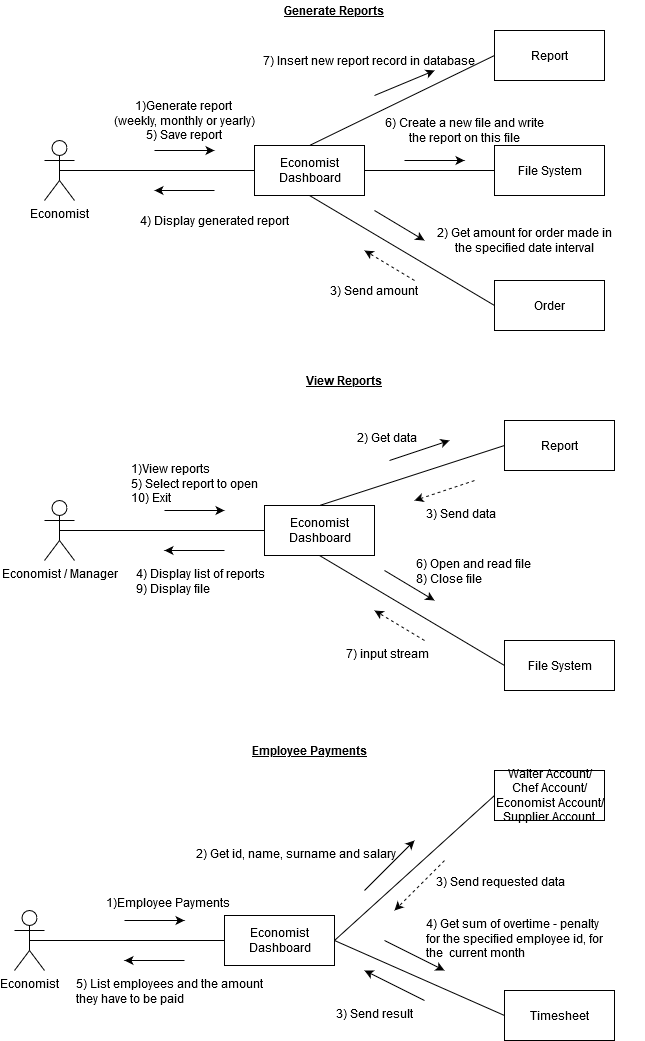

The diagram above was exported from draw.io. Its source (the exported page's mxGraphModel, read from the mxfile embedded in the PNG):
<mxGraphModel dx="1102" dy="583" grid="1" gridSize="10" guides="1" tooltips="1" connect="1" arrows="1" fold="1" page="0" pageScale="1" pageWidth="850" pageHeight="1100" math="0" shadow="0">
  <root>
    <mxCell id="0" />
    <mxCell id="1" parent="0" />
    <mxCell id="YUFOhu6iOGX5dcreko6M-1" value="Economist" style="shape=umlActor;verticalLabelPosition=bottom;verticalAlign=top;html=1;outlineConnect=0;" vertex="1" parent="1">
      <mxGeometry x="110" y="180" width="30" height="60" as="geometry" />
    </mxCell>
    <mxCell id="YUFOhu6iOGX5dcreko6M-2" value="Report" style="html=1;" vertex="1" parent="1">
      <mxGeometry x="560" y="70" width="110" height="50" as="geometry" />
    </mxCell>
    <mxCell id="YUFOhu6iOGX5dcreko6M-3" value="Order" style="html=1;" vertex="1" parent="1">
      <mxGeometry x="560" y="320" width="110" height="50" as="geometry" />
    </mxCell>
    <mxCell id="YUFOhu6iOGX5dcreko6M-4" value="&lt;div&gt;Economist &lt;br&gt;&lt;/div&gt;&lt;div&gt;Dashboard&lt;/div&gt;" style="html=1;" vertex="1" parent="1">
      <mxGeometry x="320" y="185" width="110" height="50" as="geometry" />
    </mxCell>
    <mxCell id="YUFOhu6iOGX5dcreko6M-6" value="" style="endArrow=none;html=1;entryX=0;entryY=0.5;entryDx=0;entryDy=0;exitX=0.5;exitY=0.5;exitDx=0;exitDy=0;exitPerimeter=0;" edge="1" parent="1" source="YUFOhu6iOGX5dcreko6M-1" target="YUFOhu6iOGX5dcreko6M-4">
      <mxGeometry width="50" height="50" relative="1" as="geometry">
        <mxPoint x="480" y="360" as="sourcePoint" />
        <mxPoint x="530" y="310" as="targetPoint" />
      </mxGeometry>
    </mxCell>
    <mxCell id="YUFOhu6iOGX5dcreko6M-7" value="" style="endArrow=none;html=1;exitX=0.5;exitY=1;exitDx=0;exitDy=0;entryX=0;entryY=0.5;entryDx=0;entryDy=0;" edge="1" parent="1" source="YUFOhu6iOGX5dcreko6M-4" target="YUFOhu6iOGX5dcreko6M-3">
      <mxGeometry width="50" height="50" relative="1" as="geometry">
        <mxPoint x="480" y="360" as="sourcePoint" />
        <mxPoint x="530" y="310" as="targetPoint" />
      </mxGeometry>
    </mxCell>
    <mxCell id="YUFOhu6iOGX5dcreko6M-8" value="" style="endArrow=none;html=1;exitX=0.5;exitY=0;exitDx=0;exitDy=0;entryX=0;entryY=0.5;entryDx=0;entryDy=0;" edge="1" parent="1" source="YUFOhu6iOGX5dcreko6M-4" target="YUFOhu6iOGX5dcreko6M-2">
      <mxGeometry width="50" height="50" relative="1" as="geometry">
        <mxPoint x="480" y="360" as="sourcePoint" />
        <mxPoint x="530" y="310" as="targetPoint" />
      </mxGeometry>
    </mxCell>
    <mxCell id="YUFOhu6iOGX5dcreko6M-9" value="" style="endArrow=classic;html=1;" edge="1" parent="1">
      <mxGeometry width="50" height="50" relative="1" as="geometry">
        <mxPoint x="220" y="190" as="sourcePoint" />
        <mxPoint x="280" y="190" as="targetPoint" />
      </mxGeometry>
    </mxCell>
    <mxCell id="YUFOhu6iOGX5dcreko6M-11" value="" style="endArrow=classic;html=1;" edge="1" parent="1">
      <mxGeometry width="50" height="50" relative="1" as="geometry">
        <mxPoint x="280" y="230" as="sourcePoint" />
        <mxPoint x="220" y="230" as="targetPoint" />
      </mxGeometry>
    </mxCell>
    <mxCell id="YUFOhu6iOGX5dcreko6M-12" value="" style="endArrow=classic;html=1;entryX=0.783;entryY=1;entryDx=0;entryDy=0;entryPerimeter=0;" edge="1" parent="1" target="YUFOhu6iOGX5dcreko6M-22">
      <mxGeometry width="50" height="50" relative="1" as="geometry">
        <mxPoint x="440" y="135" as="sourcePoint" />
        <mxPoint x="500" y="115" as="targetPoint" />
      </mxGeometry>
    </mxCell>
    <mxCell id="YUFOhu6iOGX5dcreko6M-13" value="&lt;div&gt;1)Generate report &lt;br&gt;&lt;/div&gt;&lt;div&gt;(weekly, monthly or yearly)&lt;/div&gt;&lt;div&gt;5) Save report&lt;br&gt;&lt;/div&gt;" style="text;html=1;strokeColor=none;fillColor=none;align=center;verticalAlign=middle;whiteSpace=wrap;rounded=0;" vertex="1" parent="1">
      <mxGeometry x="170" y="150" width="160" height="20" as="geometry" />
    </mxCell>
    <mxCell id="YUFOhu6iOGX5dcreko6M-14" value="" style="endArrow=classic;html=1;" edge="1" parent="1">
      <mxGeometry width="50" height="50" relative="1" as="geometry">
        <mxPoint x="440" y="250" as="sourcePoint" />
        <mxPoint x="490" y="280" as="targetPoint" />
      </mxGeometry>
    </mxCell>
    <mxCell id="YUFOhu6iOGX5dcreko6M-15" value="2) Get amount for order made in the specified date interval" style="text;html=1;strokeColor=none;fillColor=none;align=center;verticalAlign=middle;whiteSpace=wrap;rounded=0;" vertex="1" parent="1">
      <mxGeometry x="500" y="270" width="180" height="20" as="geometry" />
    </mxCell>
    <mxCell id="YUFOhu6iOGX5dcreko6M-19" value="" style="endArrow=classic;html=1;dashed=1;" edge="1" parent="1">
      <mxGeometry width="50" height="50" relative="1" as="geometry">
        <mxPoint x="480" y="320" as="sourcePoint" />
        <mxPoint x="430" y="290" as="targetPoint" />
      </mxGeometry>
    </mxCell>
    <mxCell id="YUFOhu6iOGX5dcreko6M-20" value="3) Send amount" style="text;html=1;strokeColor=none;fillColor=none;align=center;verticalAlign=middle;whiteSpace=wrap;rounded=0;" vertex="1" parent="1">
      <mxGeometry x="350" y="320" width="180" height="20" as="geometry" />
    </mxCell>
    <mxCell id="YUFOhu6iOGX5dcreko6M-21" value="6) Create a new file and write the report on this file" style="text;html=1;strokeColor=none;fillColor=none;align=center;verticalAlign=middle;whiteSpace=wrap;rounded=0;" vertex="1" parent="1">
      <mxGeometry x="440" y="160" width="180" height="20" as="geometry" />
    </mxCell>
    <mxCell id="YUFOhu6iOGX5dcreko6M-22" value="7) Insert new report record in database" style="text;html=1;strokeColor=none;fillColor=none;align=center;verticalAlign=middle;whiteSpace=wrap;rounded=0;" vertex="1" parent="1">
      <mxGeometry x="320" y="90" width="230" height="20" as="geometry" />
    </mxCell>
    <mxCell id="YUFOhu6iOGX5dcreko6M-23" value="&lt;u&gt;&lt;b&gt;Generate Reports&lt;/b&gt;&lt;/u&gt;" style="text;html=1;strokeColor=none;fillColor=none;align=center;verticalAlign=middle;whiteSpace=wrap;rounded=0;" vertex="1" parent="1">
      <mxGeometry x="320" y="40" width="160" height="20" as="geometry" />
    </mxCell>
    <mxCell id="YUFOhu6iOGX5dcreko6M-26" value="Economist / Manager" style="shape=umlActor;verticalLabelPosition=bottom;verticalAlign=top;html=1;outlineConnect=0;" vertex="1" parent="1">
      <mxGeometry x="110" y="540" width="30" height="60" as="geometry" />
    </mxCell>
    <mxCell id="YUFOhu6iOGX5dcreko6M-27" value="Report" style="html=1;" vertex="1" parent="1">
      <mxGeometry x="570" y="460" width="110" height="50" as="geometry" />
    </mxCell>
    <mxCell id="YUFOhu6iOGX5dcreko6M-28" value="File System" style="html=1;" vertex="1" parent="1">
      <mxGeometry x="570" y="680" width="110" height="50" as="geometry" />
    </mxCell>
    <mxCell id="YUFOhu6iOGX5dcreko6M-29" value="&lt;div&gt;Economist &lt;br&gt;&lt;/div&gt;&lt;div&gt;Dashboard&lt;/div&gt;" style="html=1;" vertex="1" parent="1">
      <mxGeometry x="330" y="545" width="110" height="50" as="geometry" />
    </mxCell>
    <mxCell id="YUFOhu6iOGX5dcreko6M-30" value="" style="endArrow=none;html=1;entryX=0;entryY=0.5;entryDx=0;entryDy=0;exitX=0.5;exitY=0.5;exitDx=0;exitDy=0;exitPerimeter=0;" edge="1" source="YUFOhu6iOGX5dcreko6M-26" target="YUFOhu6iOGX5dcreko6M-29" parent="1">
      <mxGeometry width="50" height="50" relative="1" as="geometry">
        <mxPoint x="490" y="720" as="sourcePoint" />
        <mxPoint x="540" y="670" as="targetPoint" />
      </mxGeometry>
    </mxCell>
    <mxCell id="YUFOhu6iOGX5dcreko6M-31" value="" style="endArrow=none;html=1;exitX=0.5;exitY=1;exitDx=0;exitDy=0;entryX=0;entryY=0.5;entryDx=0;entryDy=0;" edge="1" source="YUFOhu6iOGX5dcreko6M-29" target="YUFOhu6iOGX5dcreko6M-28" parent="1">
      <mxGeometry width="50" height="50" relative="1" as="geometry">
        <mxPoint x="490" y="720" as="sourcePoint" />
        <mxPoint x="540" y="670" as="targetPoint" />
      </mxGeometry>
    </mxCell>
    <mxCell id="YUFOhu6iOGX5dcreko6M-32" value="" style="endArrow=none;html=1;exitX=0.5;exitY=0;exitDx=0;exitDy=0;entryX=0;entryY=0.5;entryDx=0;entryDy=0;" edge="1" source="YUFOhu6iOGX5dcreko6M-29" target="YUFOhu6iOGX5dcreko6M-27" parent="1">
      <mxGeometry width="50" height="50" relative="1" as="geometry">
        <mxPoint x="490" y="720" as="sourcePoint" />
        <mxPoint x="540" y="670" as="targetPoint" />
      </mxGeometry>
    </mxCell>
    <mxCell id="YUFOhu6iOGX5dcreko6M-33" value="" style="endArrow=classic;html=1;" edge="1" parent="1">
      <mxGeometry width="50" height="50" relative="1" as="geometry">
        <mxPoint x="230" y="550" as="sourcePoint" />
        <mxPoint x="290" y="550" as="targetPoint" />
      </mxGeometry>
    </mxCell>
    <mxCell id="YUFOhu6iOGX5dcreko6M-34" value="" style="endArrow=classic;html=1;" edge="1" parent="1">
      <mxGeometry width="50" height="50" relative="1" as="geometry">
        <mxPoint x="290" y="590" as="sourcePoint" />
        <mxPoint x="230" y="590" as="targetPoint" />
      </mxGeometry>
    </mxCell>
    <mxCell id="YUFOhu6iOGX5dcreko6M-35" value="" style="endArrow=classic;html=1;" edge="1" parent="1">
      <mxGeometry width="50" height="50" relative="1" as="geometry">
        <mxPoint x="455" y="500" as="sourcePoint" />
        <mxPoint x="515" y="480" as="targetPoint" />
      </mxGeometry>
    </mxCell>
    <mxCell id="YUFOhu6iOGX5dcreko6M-37" value="" style="endArrow=classic;html=1;" edge="1" parent="1">
      <mxGeometry width="50" height="50" relative="1" as="geometry">
        <mxPoint x="450" y="610" as="sourcePoint" />
        <mxPoint x="500" y="640" as="targetPoint" />
      </mxGeometry>
    </mxCell>
    <mxCell id="YUFOhu6iOGX5dcreko6M-39" value="" style="endArrow=classic;html=1;dashed=1;" edge="1" parent="1">
      <mxGeometry width="50" height="50" relative="1" as="geometry">
        <mxPoint x="490" y="680" as="sourcePoint" />
        <mxPoint x="440" y="650" as="targetPoint" />
      </mxGeometry>
    </mxCell>
    <mxCell id="YUFOhu6iOGX5dcreko6M-43" value="File System" style="html=1;" vertex="1" parent="1">
      <mxGeometry x="560" y="185" width="110" height="50" as="geometry" />
    </mxCell>
    <mxCell id="YUFOhu6iOGX5dcreko6M-44" value="" style="endArrow=none;html=1;exitX=1;exitY=0.5;exitDx=0;exitDy=0;entryX=0;entryY=0.5;entryDx=0;entryDy=0;" edge="1" parent="1" source="YUFOhu6iOGX5dcreko6M-4" target="YUFOhu6iOGX5dcreko6M-43">
      <mxGeometry width="50" height="50" relative="1" as="geometry">
        <mxPoint x="400" y="300" as="sourcePoint" />
        <mxPoint x="450" y="250" as="targetPoint" />
      </mxGeometry>
    </mxCell>
    <mxCell id="YUFOhu6iOGX5dcreko6M-46" value="" style="endArrow=classic;html=1;" edge="1" parent="1">
      <mxGeometry width="50" height="50" relative="1" as="geometry">
        <mxPoint x="470" y="200" as="sourcePoint" />
        <mxPoint x="530" y="200" as="targetPoint" />
      </mxGeometry>
    </mxCell>
    <mxCell id="YUFOhu6iOGX5dcreko6M-47" value="4) Display generated report" style="text;html=1;strokeColor=none;fillColor=none;align=center;verticalAlign=middle;whiteSpace=wrap;rounded=0;" vertex="1" parent="1">
      <mxGeometry x="190" y="250" width="180" height="20" as="geometry" />
    </mxCell>
    <mxCell id="YUFOhu6iOGX5dcreko6M-48" value="&lt;u&gt;&lt;b&gt;View Reports&lt;/b&gt;&lt;/u&gt;" style="text;html=1;strokeColor=none;fillColor=none;align=center;verticalAlign=middle;whiteSpace=wrap;rounded=0;" vertex="1" parent="1">
      <mxGeometry x="330" y="410" width="160" height="20" as="geometry" />
    </mxCell>
    <mxCell id="YUFOhu6iOGX5dcreko6M-49" value="&lt;div&gt;1)View reports&lt;br&gt;&lt;/div&gt;&lt;div&gt;5) Select report to open&lt;br&gt;&lt;/div&gt;&lt;div&gt;10) Exit&lt;br&gt;&lt;/div&gt;" style="text;whiteSpace=wrap;html=1;" vertex="1" parent="1">
      <mxGeometry x="195" y="495" width="170" height="45" as="geometry" />
    </mxCell>
    <mxCell id="YUFOhu6iOGX5dcreko6M-50" value="&lt;div&gt;2) Get data&lt;br&gt;&lt;/div&gt;" style="text;whiteSpace=wrap;html=1;" vertex="1" parent="1">
      <mxGeometry x="421" y="464" width="129" height="21" as="geometry" />
    </mxCell>
    <mxCell id="YUFOhu6iOGX5dcreko6M-51" value="" style="endArrow=classic;html=1;dashed=1;" edge="1" parent="1">
      <mxGeometry width="50" height="50" relative="1" as="geometry">
        <mxPoint x="540" y="520" as="sourcePoint" />
        <mxPoint x="480" y="540" as="targetPoint" />
      </mxGeometry>
    </mxCell>
    <mxCell id="YUFOhu6iOGX5dcreko6M-52" value="3) Send data" style="text;whiteSpace=wrap;html=1;" vertex="1" parent="1">
      <mxGeometry x="490" y="540" width="129" height="21" as="geometry" />
    </mxCell>
    <mxCell id="YUFOhu6iOGX5dcreko6M-54" value="&lt;div&gt;4) Display list of reports&lt;/div&gt;&lt;div&gt;9) Display file&lt;br&gt;&lt;/div&gt;" style="text;whiteSpace=wrap;html=1;" vertex="1" parent="1">
      <mxGeometry x="200" y="600" width="140" height="21" as="geometry" />
    </mxCell>
    <mxCell id="YUFOhu6iOGX5dcreko6M-55" value="7) input stream" style="text;whiteSpace=wrap;html=1;" vertex="1" parent="1">
      <mxGeometry x="410" y="680" width="130" height="21" as="geometry" />
    </mxCell>
    <mxCell id="YUFOhu6iOGX5dcreko6M-57" value="&lt;div&gt;6) Open and read file&lt;/div&gt;&lt;div&gt;8) Close file&lt;br&gt;&lt;/div&gt;" style="text;whiteSpace=wrap;html=1;" vertex="1" parent="1">
      <mxGeometry x="480" y="590" width="130" height="21" as="geometry" />
    </mxCell>
    <mxCell id="YUFOhu6iOGX5dcreko6M-58" value="&lt;u&gt;&lt;b&gt;Employee Payments&lt;/b&gt;&lt;/u&gt;" style="text;html=1;strokeColor=none;fillColor=none;align=center;verticalAlign=middle;whiteSpace=wrap;rounded=0;" vertex="1" parent="1">
      <mxGeometry x="295" y="780" width="160" height="20" as="geometry" />
    </mxCell>
    <mxCell id="YUFOhu6iOGX5dcreko6M-60" value="Economist" style="shape=umlActor;verticalLabelPosition=bottom;verticalAlign=top;html=1;outlineConnect=0;" vertex="1" parent="1">
      <mxGeometry x="80" y="950" width="30" height="60" as="geometry" />
    </mxCell>
    <mxCell id="YUFOhu6iOGX5dcreko6M-61" value="&lt;div&gt;Economist &lt;br&gt;&lt;/div&gt;&lt;div&gt;Dashboard&lt;/div&gt;" style="html=1;" vertex="1" parent="1">
      <mxGeometry x="290" y="955" width="110" height="50" as="geometry" />
    </mxCell>
    <mxCell id="YUFOhu6iOGX5dcreko6M-62" value="" style="endArrow=none;html=1;entryX=0;entryY=0.5;entryDx=0;entryDy=0;exitX=0.5;exitY=0.5;exitDx=0;exitDy=0;exitPerimeter=0;" edge="1" source="YUFOhu6iOGX5dcreko6M-60" target="YUFOhu6iOGX5dcreko6M-61" parent="1">
      <mxGeometry width="50" height="50" relative="1" as="geometry">
        <mxPoint x="450" y="1130" as="sourcePoint" />
        <mxPoint x="500" y="1080" as="targetPoint" />
      </mxGeometry>
    </mxCell>
    <mxCell id="YUFOhu6iOGX5dcreko6M-63" value="" style="endArrow=classic;html=1;" edge="1" parent="1">
      <mxGeometry width="50" height="50" relative="1" as="geometry">
        <mxPoint x="190" y="960" as="sourcePoint" />
        <mxPoint x="250" y="960" as="targetPoint" />
      </mxGeometry>
    </mxCell>
    <mxCell id="YUFOhu6iOGX5dcreko6M-64" value="" style="endArrow=classic;html=1;" edge="1" parent="1">
      <mxGeometry width="50" height="50" relative="1" as="geometry">
        <mxPoint x="250" y="1000" as="sourcePoint" />
        <mxPoint x="190" y="1000" as="targetPoint" />
      </mxGeometry>
    </mxCell>
    <mxCell id="YUFOhu6iOGX5dcreko6M-67" value="&lt;div&gt;Waiter Account/&lt;/div&gt;&lt;div&gt;Chef Account/&lt;/div&gt;&lt;div&gt;Economist Account/&lt;/div&gt;&lt;div&gt;Supplier Account&lt;br&gt;&lt;/div&gt;" style="html=1;" vertex="1" parent="1">
      <mxGeometry x="560" y="810" width="110" height="50" as="geometry" />
    </mxCell>
    <mxCell id="YUFOhu6iOGX5dcreko6M-68" value="Timesheet" style="html=1;" vertex="1" parent="1">
      <mxGeometry x="570" y="1030" width="110" height="50" as="geometry" />
    </mxCell>
    <mxCell id="YUFOhu6iOGX5dcreko6M-69" value="" style="endArrow=none;html=1;exitX=1;exitY=0.5;exitDx=0;exitDy=0;entryX=0;entryY=0.5;entryDx=0;entryDy=0;" edge="1" parent="1" source="YUFOhu6iOGX5dcreko6M-61" target="YUFOhu6iOGX5dcreko6M-67">
      <mxGeometry width="50" height="50" relative="1" as="geometry">
        <mxPoint x="400" y="970" as="sourcePoint" />
        <mxPoint x="450" y="920" as="targetPoint" />
      </mxGeometry>
    </mxCell>
    <mxCell id="YUFOhu6iOGX5dcreko6M-70" value="" style="endArrow=none;html=1;exitX=1;exitY=0.5;exitDx=0;exitDy=0;entryX=0;entryY=0.5;entryDx=0;entryDy=0;" edge="1" parent="1" source="YUFOhu6iOGX5dcreko6M-61" target="YUFOhu6iOGX5dcreko6M-68">
      <mxGeometry width="50" height="50" relative="1" as="geometry">
        <mxPoint x="400" y="970" as="sourcePoint" />
        <mxPoint x="450" y="920" as="targetPoint" />
      </mxGeometry>
    </mxCell>
    <mxCell id="YUFOhu6iOGX5dcreko6M-71" value="" style="endArrow=classic;html=1;" edge="1" parent="1">
      <mxGeometry width="50" height="50" relative="1" as="geometry">
        <mxPoint x="430" y="930" as="sourcePoint" />
        <mxPoint x="480" y="880" as="targetPoint" />
      </mxGeometry>
    </mxCell>
    <mxCell id="YUFOhu6iOGX5dcreko6M-72" value="" style="endArrow=classic;html=1;" edge="1" parent="1">
      <mxGeometry width="50" height="50" relative="1" as="geometry">
        <mxPoint x="450" y="980" as="sourcePoint" />
        <mxPoint x="510" y="1010" as="targetPoint" />
      </mxGeometry>
    </mxCell>
    <mxCell id="YUFOhu6iOGX5dcreko6M-73" value="" style="endArrow=classic;html=1;" edge="1" parent="1">
      <mxGeometry width="50" height="50" relative="1" as="geometry">
        <mxPoint x="490" y="1040" as="sourcePoint" />
        <mxPoint x="430" y="1010" as="targetPoint" />
      </mxGeometry>
    </mxCell>
    <mxCell id="YUFOhu6iOGX5dcreko6M-74" value="" style="endArrow=classic;html=1;dashed=1;" edge="1" parent="1">
      <mxGeometry width="50" height="50" relative="1" as="geometry">
        <mxPoint x="510" y="900" as="sourcePoint" />
        <mxPoint x="460" y="950" as="targetPoint" />
      </mxGeometry>
    </mxCell>
    <mxCell id="YUFOhu6iOGX5dcreko6M-75" value="1)Employee Payments" style="text;whiteSpace=wrap;html=1;" vertex="1" parent="1">
      <mxGeometry x="170" y="929" width="130" height="21" as="geometry" />
    </mxCell>
    <mxCell id="YUFOhu6iOGX5dcreko6M-83" value="2) Get id, name, surname and salary" style="text;whiteSpace=wrap;html=1;" vertex="1" parent="1">
      <mxGeometry x="260" y="880" width="210" height="21" as="geometry" />
    </mxCell>
    <mxCell id="YUFOhu6iOGX5dcreko6M-85" value="3) Send requested data" style="text;whiteSpace=wrap;html=1;" vertex="1" parent="1">
      <mxGeometry x="500" y="908" width="210" height="21" as="geometry" />
    </mxCell>
    <mxCell id="YUFOhu6iOGX5dcreko6M-86" value="4) Get sum of overtime - penalty for the specified employee id, for the&amp;nbsp; current month" style="text;whiteSpace=wrap;html=1;" vertex="1" parent="1">
      <mxGeometry x="490" y="950" width="180" height="21" as="geometry" />
    </mxCell>
    <mxCell id="YUFOhu6iOGX5dcreko6M-88" value="3) Send result" style="text;whiteSpace=wrap;html=1;" vertex="1" parent="1">
      <mxGeometry x="400" y="1040" width="150" height="30" as="geometry" />
    </mxCell>
    <mxCell id="YUFOhu6iOGX5dcreko6M-89" value="5) List employees and the amount they have to be paid" style="text;whiteSpace=wrap;html=1;" vertex="1" parent="1">
      <mxGeometry x="140" y="1010" width="210" height="21" as="geometry" />
    </mxCell>
  </root>
</mxGraphModel>